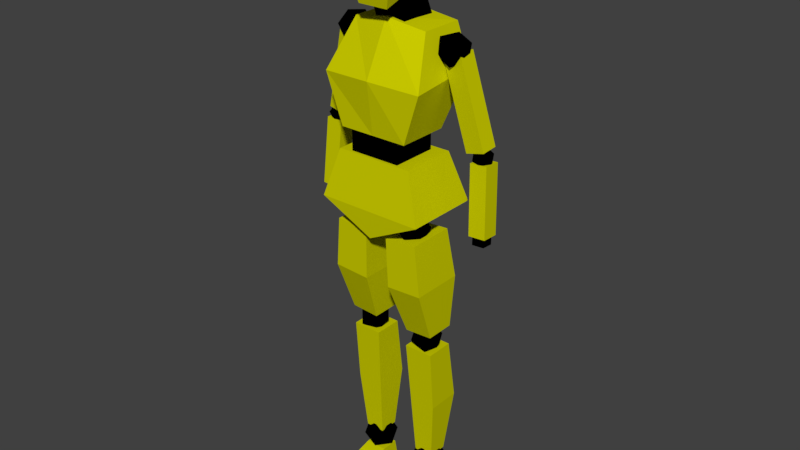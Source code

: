 # Source: player.blend  (saved by Blender 2.91.10; exported with 4.5.12 LTS)
import bpy
from mathutils import Matrix  # noqa: F401  (used for matrix-valued properties, if any)

bpy.ops.wm.read_factory_settings(use_empty=True)
scene = bpy.context.scene
scene.name = 'Scene'

# ---- collections
col_collection_1 = bpy.data.collections.new('Collection 1'); scene.collection.children.link(col_collection_1)

# ---- materials (node trees are filled in below, after node groups)
mat_material_001 = bpy.data.materials.new('Material.001')
mat_material_001.alpha_threshold = 0.0
mat_material_001.use_transparent_shadow = False
mat_material_001.diffuse_color = (0.6105, 0.6105, 0.0, 1.0)
mat_material_001.roughness = 0.5
mat_material_002 = bpy.data.materials.new('Material.002')
mat_material_002.alpha_threshold = 0.0
mat_material_002.use_transparent_shadow = False
mat_material_002.diffuse_color = (0.0, 0.0, 0.0, 1.0)
mat_material_002.roughness = 0.5

# ---- material node trees

# ---- world
world_world = bpy.data.worlds.new('World'); scene.world = world_world
world_world.color = (0.05088, 0.05088, 0.05088)
world_world.use_sun_shadow = False
world_world.sun_shadow_jitter_overblur = 0.0
world_world.cycles.sampling_method = 'MANUAL'

# ---- meshes
me_cube_013 = bpy.data.meshes.new('Cube.013')
me_cube_013.from_pydata([(-0.545, -0.6802, 12.6), (-0.5547, -0.5269, 14.57), (-0.545, 0.8691, 13.06), (-0.5547, 0.867, 14.7), (0.5812, -0.6802, 12.6), (0.5909, -0.5269, 14.57), (0.5812, 0.8691, 13.06), (0.5909, 0.867, 14.7), (-1.116, -1.011, 14.0), (-1.116, 1.154, 13.95), (1.153, 1.154, 13.95), (1.153, -1.011, 14.0), (-3.465, 0.3408, 7.38), (-3.443, 0.3707, 7.682), (-3.454, 0.6676, 7.352), (-3.432, 0.6975, 7.654), (-3.017, 0.3312, 7.366), (-2.995, 0.361, 7.668), (-3.006, 0.6579, 7.338), (-2.983, 0.6878, 7.64), (-3.279, 0.3965, 9.584), (-2.468, 0.2183, 11.69), (-3.287, 0.86, 9.618), (-2.475, 0.6818, 11.72), (-2.594, 0.4129, 9.464), (-1.783, 0.2348, 11.57), (-2.429, 0.8385, 9.948), (-1.79, 0.6983, 11.61), (-1.586, -1.039, -0.001217), (-1.586, -1.039, 0.1557), (-1.586, 0.8273, -0.001217), (-1.586, 0.7373, 0.4508), (-0.7604, -1.039, -0.001217), (-0.7604, -1.039, 0.1557), (-0.7604, 0.8273, -0.001217), (-0.7604, 0.7373, 0.4508), (-1.586, 0.2788, -0.001217), (-1.586, 0.2543, 0.4508), (-0.7604, 0.2788, -0.001217), (-0.7604, 0.2543, 0.4508), (-1.563, 0.235, 1.028), (-1.743, -0.03621, 4.223), (-1.563, 0.7773, 1.028), (-1.743, 0.7383, 4.223), (-0.8211, 0.235, 1.028), (-0.6414, -0.03621, 4.223), (-0.8211, 0.7773, 1.028), (-0.6414, 0.7383, 4.223), (-1.75, 0.09939, 2.626), (-1.75, 1.022, 2.626), (-0.7313, 1.022, 2.626), (-0.7313, 0.09939, 2.626), (-0.7195, -0.09774, 7.176), (-0.515, -0.3287, 7.519), (-1.032, -0.4714, 7.312), (-1.352, -0.09774, 7.183), (-1.032, 0.2759, 7.312), (-0.515, 0.1332, 7.519), (-1.021, -0.4714, 7.738), (-1.538, -0.3287, 7.531), (-1.538, 0.1332, 7.531), (-1.021, 0.2759, 7.738), (-0.7011, -0.09774, 7.867), (-1.333, -0.09774, 7.874), (-1.756, -0.06577, 4.739), (-1.666, -0.6408, 7.369), (-1.756, 0.7442, 4.739), (-1.666, 0.6414, 7.369), (-0.7025, -0.06577, 4.694), (-0.4301, -0.6408, 7.316), (-0.7025, 0.7442, 4.694), (-0.4301, 0.6414, 7.316), (-1.84, -0.6079, 6.087), (-1.84, 0.8446, 6.087), (-0.4856, 0.8446, 6.038), (-0.4856, -0.6079, 6.038), (-0.9825, -0.6404, 8.922), (-0.9825, -0.6404, 9.962), (-0.9825, 0.6244, 8.922), (-0.9825, 0.6244, 9.962), (0.9324, -0.6404, 8.922), (0.9324, -0.6404, 9.962), (0.9324, 0.6244, 8.922), (0.9324, 0.6244, 9.962), (-1.988, -0.9219, 7.989), (-1.435, -0.7182, 9.195), (-1.988, 1.117, 7.989), (-1.435, 0.8219, 9.195), (2.024, -0.9219, 7.989), (1.471, -0.7182, 9.195), (2.024, 1.117, 7.989), (1.471, 0.8219, 9.195), (0.01811, 1.117, 7.989), (0.01811, 0.8219, 9.195), (0.01811, -0.9219, 7.989), (0.01811, -0.7182, 9.195), (0.01811, 0.8735, 7.301), (0.01811, -0.8712, 7.301), (-1.295, -0.7223, 9.747), (-1.4, -0.0843, 12.12), (-1.295, 0.6754, 9.747), (-1.4, 1.091, 12.12), (1.301, -0.7223, 9.747), (1.436, -0.0843, 12.12), (1.301, 0.6754, 9.747), (1.436, 1.091, 12.12), (-1.891, -0.7752, 10.97), (-1.891, 1.124, 11.16), (1.927, 1.124, 11.16), (1.927, -0.7752, 10.97), (0.003126, 0.6754, 9.747), (0.01811, 1.091, 12.24), (0.003126, -0.7223, 9.747), (0.01811, -0.2268, 12.29), (0.01811, -0.9177, 11.03), (0.01811, 1.124, 11.16), (-0.5593, 0.001685, 12.01), (-0.5593, -0.3514, 12.91), (-0.5593, 0.9613, 12.11), (-0.5593, 0.4327, 13.22), (0.5955, 0.001685, 12.01), (0.5955, -0.3514, 12.91), (0.5955, 0.9613, 12.11), (0.5955, 0.4327, 13.22), (-0.5593, 0.9613, 12.11), (0.5955, 0.9613, 12.11), (-0.9318, 0.2029, 4.115), (-0.9083, -0.0716, 4.458), (-1.455, -0.01094, 4.251), (-1.483, 0.4292, 4.123), (-0.9536, 0.6405, 4.251), (-0.5986, 0.331, 4.458), (-1.445, -0.01501, 4.678), (-1.8, 0.2945, 4.47), (-1.49, 0.6971, 4.47), (-0.9437, 0.6364, 4.678), (-0.9157, 0.1963, 4.806), (-1.467, 0.4226, 4.813), (0.8339, 0.06981, 0.837), (0.6086, 0.4927, 1.05), (1.178, 0.2554, 1.208), (1.53, 0.07895, 0.8365), (1.178, 0.2073, 0.4484), (0.6086, 0.463, 0.5801), (1.166, 0.7632, 1.181), (1.735, 0.5075, 1.049), (1.735, 0.4778, 0.5793), (1.166, 0.7152, 0.4209), (0.8136, 0.8916, 0.7926), (1.51, 0.9007, 0.7921), (-1.532, 0.6618, 11.69), (-1.577, 0.3024, 11.96), (-1.542, 0.2315, 11.54), (-1.871, 0.5651, 11.34), (-2.109, 0.8423, 11.64), (-1.928, 0.6799, 12.02), (-1.944, -0.01642, 11.77), (-2.125, 0.1459, 11.39), (-2.476, 0.5234, 11.46), (-2.511, 0.5944, 11.88), (-2.182, 0.2607, 12.07), (-2.521, 0.164, 11.73), (2.752, 0.7626, 9.394), (2.781, 0.5318, 9.566), (2.758, 0.4862, 9.295), (2.97, 0.7004, 9.17), (3.123, 0.8784, 9.364), (3.006, 0.7742, 9.608), (3.016, 0.327, 9.447), (3.133, 0.4313, 9.203), (3.358, 0.6737, 9.245), (3.381, 0.7192, 9.516), (3.169, 0.505, 9.64), (3.387, 0.4429, 9.416), (3.549, 0.2861, 7.606), (3.412, 0.3981, 9.304), (3.542, 0.7503, 7.58), (3.405, 0.8622, 9.277), (2.914, 0.2793, 7.583), (2.777, 0.3913, 9.281), (2.907, 0.7435, 7.556), (2.769, 0.8555, 9.254), (1.586, -1.039, -0.001218), (1.586, -1.039, 0.1557), (1.586, 0.8273, -0.001218), (1.586, 0.7373, 0.4508), (0.7604, -1.039, -0.001218), (0.7604, -1.039, 0.1557), (0.7604, 0.8273, -0.001218), (0.7604, 0.7373, 0.4508), (1.586, 0.2788, -0.001218), (1.586, 0.2543, 0.4508), (0.7604, 0.2788, -0.001218), (0.7604, 0.2543, 0.4508), (1.563, 0.235, 1.028), (1.743, -0.03621, 4.223), (1.563, 0.7773, 1.028), (1.743, 0.7383, 4.223), (0.8211, 0.235, 1.028), (0.6414, -0.03621, 4.223), (0.8211, 0.7773, 1.028), (0.6414, 0.7383, 4.223), (1.75, 0.09939, 2.626), (1.75, 1.022, 2.626), (0.7313, 1.022, 2.626), (0.7313, 0.09939, 2.626), (-0.8339, 0.06981, 0.837), (-0.6086, 0.4927, 1.05), (-1.178, 0.2554, 1.208), (-1.53, 0.07895, 0.8365), (-1.178, 0.2073, 0.4484), (-0.6086, 0.463, 0.5801), (-1.166, 0.7632, 1.181), (-1.735, 0.5075, 1.049), (-1.735, 0.4778, 0.5794), (-1.166, 0.7152, 0.4209), (-0.8136, 0.8916, 0.7926), (-1.51, 0.9007, 0.7921), (3.465, 0.3408, 7.38), (3.443, 0.3707, 7.682), (3.454, 0.6676, 7.352), (3.432, 0.6975, 7.654), (3.017, 0.3312, 7.366), (2.995, 0.361, 7.668), (3.006, 0.6579, 7.338), (2.983, 0.6878, 7.64), (3.279, 0.3965, 9.584), (2.468, 0.2183, 11.69), (3.287, 0.86, 9.618), (2.475, 0.6818, 11.72), (2.594, 0.4129, 9.464), (1.783, 0.2348, 11.57), (2.429, 0.8385, 9.948), (1.79, 0.6983, 11.61), (0.7195, -0.09774, 7.176), (0.515, -0.3287, 7.519), (1.032, -0.4714, 7.312), (1.352, -0.09774, 7.183), (1.032, 0.2759, 7.312), (0.515, 0.1332, 7.519), (1.021, -0.4714, 7.738), (1.538, -0.3287, 7.531), (1.538, 0.1332, 7.531), (1.021, 0.2759, 7.738), (0.7011, -0.09774, 7.867), (1.333, -0.09774, 7.874), (1.756, -0.06577, 4.739), (1.666, -0.6408, 7.369), (1.756, 0.7442, 4.739), (1.666, 0.6414, 7.369), (0.7025, -0.06577, 4.694), (0.4301, -0.6408, 7.316), (0.7025, 0.7442, 4.694), (0.4301, 0.6414, 7.316), (1.84, -0.6079, 6.087), (1.84, 0.8446, 6.087), (0.4856, 0.8446, 6.038), (0.4856, -0.6079, 6.038), (0.9318, 0.2029, 4.115), (0.9083, -0.0716, 4.458), (1.455, -0.01094, 4.251), (1.483, 0.4292, 4.123), (0.9536, 0.6405, 4.251), (0.5986, 0.331, 4.458), (1.445, -0.01501, 4.678), (1.8, 0.2945, 4.47), (1.49, 0.6971, 4.47), (0.9437, 0.6364, 4.678), (0.9157, 0.1963, 4.806), (1.467, 0.4226, 4.813), (1.532, 0.6618, 11.69), (1.577, 0.3025, 11.96), (1.542, 0.2315, 11.54), (1.871, 0.5651, 11.34), (2.109, 0.8423, 11.64), (1.928, 0.6799, 12.02), (1.944, -0.01642, 11.77), (2.125, 0.1459, 11.39), (2.476, 0.5234, 11.46), (2.511, 0.5944, 11.88), (2.182, 0.2607, 12.07), (2.521, 0.164, 11.73), (-2.752, 0.7626, 9.394), (-2.781, 0.5318, 9.566), (-2.758, 0.4862, 9.295), (-2.97, 0.7004, 9.17), (-3.123, 0.8784, 9.364), (-3.006, 0.7742, 9.608), (-3.016, 0.327, 9.447), (-3.133, 0.4313, 9.203), (-3.358, 0.6737, 9.245), (-3.381, 0.7192, 9.516), (-3.169, 0.505, 9.64), (-3.387, 0.4429, 9.416), (-3.549, 0.2861, 7.606), (-3.412, 0.3981, 9.304), (-3.542, 0.7503, 7.58), (-3.405, 0.8622, 9.277), (-2.914, 0.2793, 7.583), (-2.777, 0.3913, 9.281), (-2.907, 0.7435, 7.556), (-2.769, 0.8555, 9.254)], [(125, 124)], [(8, 1, 3, 9), (9, 3, 7, 10), (10, 7, 5, 11), (11, 5, 1, 8), (2, 6, 4, 0), (7, 3, 1, 5), (4, 11, 8, 0), (6, 10, 11, 4), (2, 9, 10, 6), (0, 8, 9, 2), (12, 13, 15, 14), (14, 15, 19, 18), (18, 19, 17, 16), (16, 17, 13, 12), (14, 18, 16, 12), (19, 15, 13, 17), (20, 21, 23, 22), (22, 23, 27, 26), (26, 27, 25, 24), (24, 25, 21, 20), (22, 26, 24, 20), (27, 23, 21, 25), (36, 37, 31, 30), (30, 31, 35, 34), (38, 39, 33, 32), (32, 33, 29, 28), (36, 38, 32, 28), (39, 37, 29, 33), (35, 31, 37, 39), (30, 34, 38, 36), (34, 35, 39, 38), (28, 29, 37, 36), (48, 41, 43, 49), (49, 43, 47, 50), (50, 47, 45, 51), (51, 45, 41, 48), (42, 46, 44, 40), (47, 43, 41, 45), (44, 51, 48, 40), (46, 50, 51, 44), (42, 49, 50, 46), (40, 48, 49, 42), (52, 53, 54), (53, 52, 57), (52, 54, 55), (52, 55, 56), (52, 56, 57), (53, 57, 62), (54, 53, 58), (55, 54, 59), (56, 55, 60), (57, 56, 61), (53, 62, 58), (54, 58, 59), (55, 59, 60), (56, 60, 61), (57, 61, 62), (58, 62, 63), (59, 58, 63), (60, 59, 63), (61, 60, 63), (62, 61, 63), (72, 65, 67, 73), (73, 67, 71, 74), (74, 71, 69, 75), (75, 69, 65, 72), (66, 70, 68, 64), (71, 67, 65, 69), (68, 75, 72, 64), (70, 74, 75, 68), (66, 73, 74, 70), (64, 72, 73, 66), (76, 77, 79, 78), (78, 79, 83, 82), (82, 83, 81, 80), (80, 81, 77, 76), (78, 82, 80, 76), (83, 79, 77, 81), (84, 85, 87, 86), (92, 93, 91, 90), (90, 91, 89, 88), (94, 95, 85, 84), (92, 90, 96), (93, 87, 85, 95), (91, 93, 95, 89), (94, 84, 97), (88, 89, 95, 94), (86, 87, 93, 92), (96, 90, 88, 97), (86, 96, 97, 84), (88, 94, 97), (86, 92, 96), (106, 99, 101, 107), (115, 111, 105, 108), (108, 105, 103, 109), (114, 113, 99, 106), (110, 104, 102, 112), (111, 101, 99, 113), (112, 114, 106, 98), (104, 108, 109, 102), (110, 115, 108, 104), (98, 106, 107, 100), (100, 107, 115, 110), (102, 109, 114, 112), (105, 111, 113, 103), (100, 110, 112, 98), (109, 103, 113, 114), (107, 101, 111, 115), (116, 117, 119, 118), (118, 119, 123, 122), (122, 123, 121, 120), (120, 121, 117, 116), (118, 122, 120, 116), (123, 119, 117, 121), (126, 127, 128), (127, 126, 131), (126, 128, 129), (126, 129, 130), (126, 130, 131), (127, 131, 136), (128, 127, 132), (129, 128, 133), (130, 129, 134), (131, 130, 135), (127, 136, 132), (128, 132, 133), (129, 133, 134), (130, 134, 135), (131, 135, 136), (132, 136, 137), (133, 132, 137), (134, 133, 137), (135, 134, 137), (136, 135, 137), (138, 140, 139), (139, 143, 138), (138, 141, 140), (138, 142, 141), (138, 143, 142), (139, 148, 143), (140, 144, 139), (141, 145, 140), (142, 146, 141), (143, 147, 142), (139, 144, 148), (140, 145, 144), (141, 146, 145), (142, 147, 146), (143, 148, 147), (144, 149, 148), (145, 149, 144), (146, 149, 145), (147, 149, 146), (148, 149, 147), (150, 151, 152), (151, 150, 155), (150, 152, 153), (150, 153, 154), (150, 154, 155), (151, 155, 160), (152, 151, 156), (153, 152, 157), (154, 153, 158), (155, 154, 159), (151, 160, 156), (152, 156, 157), (153, 157, 158), (154, 158, 159), (155, 159, 160), (156, 160, 161), (157, 156, 161), (158, 157, 161), (159, 158, 161), (160, 159, 161), (162, 164, 163), (163, 167, 162), (162, 165, 164), (162, 166, 165), (162, 167, 166), (163, 172, 167), (164, 168, 163), (165, 169, 164), (166, 170, 165), (167, 171, 166), (163, 168, 172), (164, 169, 168), (165, 170, 169), (166, 171, 170), (167, 172, 171), (168, 173, 172), (169, 173, 168), (170, 173, 169), (171, 173, 170), (172, 173, 171), (174, 176, 177, 175), (176, 180, 181, 177), (180, 178, 179, 181), (178, 174, 175, 179), (176, 174, 178, 180), (181, 179, 175, 177), (190, 184, 185, 191), (184, 188, 189, 185), (192, 186, 187, 193), (186, 182, 183, 187), (190, 182, 186, 192), (193, 187, 183, 191), (189, 193, 191, 185), (184, 190, 192, 188), (188, 192, 193, 189), (182, 190, 191, 183), (202, 203, 197, 195), (203, 204, 201, 197), (204, 205, 199, 201), (205, 202, 195, 199), (196, 194, 198, 200), (201, 199, 195, 197), (198, 194, 202, 205), (200, 198, 205, 204), (196, 200, 204, 203), (194, 196, 203, 202), (206, 207, 208), (207, 206, 211), (206, 208, 209), (206, 209, 210), (206, 210, 211), (207, 211, 216), (208, 207, 212), (209, 208, 213), (210, 209, 214), (211, 210, 215), (207, 216, 212), (208, 212, 213), (209, 213, 214), (210, 214, 215), (211, 215, 216), (212, 216, 217), (213, 212, 217), (214, 213, 217), (215, 214, 217), (216, 215, 217), (218, 220, 221, 219), (220, 224, 225, 221), (224, 222, 223, 225), (222, 218, 219, 223), (220, 218, 222, 224), (225, 223, 219, 221), (226, 228, 229, 227), (228, 232, 233, 229), (232, 230, 231, 233), (230, 226, 227, 231), (228, 226, 230, 232), (233, 231, 227, 229), (234, 236, 235), (235, 239, 234), (234, 237, 236), (234, 238, 237), (234, 239, 238), (235, 244, 239), (236, 240, 235), (237, 241, 236), (238, 242, 237), (239, 243, 238), (235, 240, 244), (236, 241, 240), (237, 242, 241), (238, 243, 242), (239, 244, 243), (240, 245, 244), (241, 245, 240), (242, 245, 241), (243, 245, 242), (244, 245, 243), (254, 255, 249, 247), (255, 256, 253, 249), (256, 257, 251, 253), (257, 254, 247, 251), (248, 246, 250, 252), (253, 251, 247, 249), (250, 246, 254, 257), (252, 250, 257, 256), (248, 252, 256, 255), (246, 248, 255, 254), (258, 260, 259), (259, 263, 258), (258, 261, 260), (258, 262, 261), (258, 263, 262), (259, 268, 263), (260, 264, 259), (261, 265, 260), (262, 266, 261), (263, 267, 262), (259, 264, 268), (260, 265, 264), (261, 266, 265), (262, 267, 266), (263, 268, 267), (264, 269, 268), (265, 269, 264), (266, 269, 265), (267, 269, 266), (268, 269, 267), (270, 272, 271), (271, 275, 270), (270, 273, 272), (270, 274, 273), (270, 275, 274), (271, 280, 275), (272, 276, 271), (273, 277, 272), (274, 278, 273), (275, 279, 274), (271, 276, 280), (272, 277, 276), (273, 278, 277), (274, 279, 278), (275, 280, 279), (276, 281, 280), (277, 281, 276), (278, 281, 277), (279, 281, 278), (280, 281, 279), (282, 283, 284), (283, 282, 287), (282, 284, 285), (282, 285, 286), (282, 286, 287), (283, 287, 292), (284, 283, 288), (285, 284, 289), (286, 285, 290), (287, 286, 291), (283, 292, 288), (284, 288, 289), (285, 289, 290), (286, 290, 291), (287, 291, 292), (288, 292, 293), (289, 288, 293), (290, 289, 293), (291, 290, 293), (292, 291, 293), (294, 295, 297, 296), (296, 297, 301, 300), (300, 301, 299, 298), (298, 299, 295, 294), (296, 300, 298, 294), (301, 297, 295, 299)])
me_cube_013.polygons.foreach_set('material_index', [0, 0, 0, 0, 0, 0, 0, 0, 0, 0, 1, 1, 1, 1, 1, 1, 0, 0, 0, 0, 0, 0, 0, 0, 0, 0, 0, 0, 0, 0, 0, 0, 0, 0, 0, 0, 0, 0, 0, 0, 0, 0, 1, 1, 1, 1, 1, 1, 1, 1, 1, 1, 1, 1, 1, 1, 1, 1, 1, 1, 1, 1, 0, 0, 0, 0, 0, 0, 0, 0, 0, 0, 1, 1, 1, 1, 1, 1, 0, 0, 0, 0, 0, 0, 0, 0, 0, 0, 0, 0, 0, 0, 0, 0, 0, 0, 0, 0, 0, 0, 0, 0, 0, 0, 0, 0, 0, 0, 1, 1, 1, 1, 1, 1, 1, 1, 1, 1, 1, 1, 1, 1, 1, 1, 1, 1, 1, 1, 1, 1, 1, 1, 1, 1, 1, 1, 1, 1, 1, 1, 1, 1, 1, 1, 1, 1, 1, 1, 1, 1, 1, 1, 1, 1, 1, 1, 1, 1, 1, 1, 1, 1, 1, 1, 1, 1, 1, 1, 1, 1, 1, 1, 1, 1, 1, 1, 1, 1, 1, 1, 1, 1, 1, 1, 1, 1, 1, 1, 1, 1, 1, 1, 1, 1, 0, 0, 0, 0, 0, 0, 0, 0, 0, 0, 0, 0, 0, 0, 0, 0, 0, 0, 0, 0, 0, 0, 0, 0, 0, 0, 1, 1, 1, 1, 1, 1, 1, 1, 1, 1, 1, 1, 1, 1, 1, 1, 1, 1, 1, 1, 1, 1, 1, 1, 1, 1, 0, 0, 0, 0, 0, 0, 1, 1, 1, 1, 1, 1, 1, 1, 1, 1, 1, 1, 1, 1, 1, 1, 1, 1, 1, 1, 0, 0, 0, 0, 0, 0, 0, 0, 0, 0, 1, 1, 1, 1, 1, 1, 1, 1, 1, 1, 1, 1, 1, 1, 1, 1, 1, 1, 1, 1, 1, 1, 1, 1, 1, 1, 1, 1, 1, 1, 1, 1, 1, 1, 1, 1, 1, 1, 1, 1, 1, 1, 1, 1, 1, 1, 1, 1, 1, 1, 1, 1, 1, 1, 1, 1, 1, 1, 1, 1, 0, 0, 0, 0, 0, 0])
me_cube_013.materials.append(mat_material_001)
me_cube_013.materials.append(mat_material_002)
me_cube_013.use_remesh_preserve_volume = False
me_cube_013.use_remesh_preserve_attributes = False
me_cube_013.use_mirror_vertex_groups = False
me_cube_013.update()
arm_armature = bpy.data.armatures.new('Armature')  # bones are not reproduced

# ---- objects
ob_armature = bpy.data.objects.new('Armature', arm_armature)
ob_player = bpy.data.objects.new('Player', me_cube_013)

# ---- transforms, parenting, visibility, modifiers, constraints
ob_armature.location = (0.0, 0.0, 0.0)
ob_armature.scale = (0.2324, 0.2324, 0.2324)
ob_armature.show_in_front = True
ob_armature.lineart.crease_threshold = 0.0
ob_player.parent = ob_armature
ob_player.matrix_parent_inverse = Matrix(((2.151, -0.0, 0.0, -0.0), (-0.0, 2.151, -0.0, 0.0), (0.0, -0.0, 2.151, -0.0), (-0.0, 0.0, -0.0, 1.0)))
ob_player.location = (0.0, 0.0, 0.0)
ob_player.scale = (0.2308, 0.3159, 0.3417)
ob_player.lineart.crease_threshold = 0.0
_vg = ob_player.vertex_groups.new(name='Group')
_vg = ob_player.vertex_groups.new(name='Hip')
_vg.add([52, 53, 54, 55, 56, 57, 58, 59, 60, 61, 62, 63, 84, 85, 86, 87, 88, 89, 90, 91, 93, 95, 96, 97, 234, 235, 236, 237, 238, 239, 240, 241, 242, 243, 244, 245], 1.0, 'REPLACE')
_vg = ob_player.vertex_groups.new(name='Waist')
_vg.add([76, 77, 78, 79, 80, 81, 82, 83, 92, 94], 1.0, 'REPLACE')
_vg = ob_player.vertex_groups.new(name='Torso')
_vg.add([98, 99, 100, 101, 102, 103, 104, 105, 106, 107, 108, 109, 110, 111, 112, 113, 114, 115, 150, 151, 152, 153, 154, 155, 156, 157, 158, 159, 160, 161, 270, 271, 272, 273, 274, 275, 276, 277, 278, 279, 280, 281], 1.0, 'REPLACE')
_vg = ob_player.vertex_groups.new(name='Neck')
_vg.add([116, 117, 118, 119, 120, 121, 122, 123, 124, 125], 1.0, 'REPLACE')
_vg = ob_player.vertex_groups.new(name='Head')
_vg.add([0, 1, 2, 3, 4, 5, 6, 7, 8, 9, 10, 11], 1.0, 'REPLACE')
_vg = ob_player.vertex_groups.new(name='LArm')
for _i, _w in zip([162, 163, 164, 165, 166, 167, 168, 169, 170, 171, 172, 173, 226, 227, 228, 229, 230, 231, 232, 233, 270, 271, 272, 273, 274, 275, 276, 277, 278, 279, 280, 281], [1.0, 1.0, 1.0, 1.0, 1.0, 1.0, 1.0, 1.0, 1.0, 1.0, 1.0, 1.0, 1.0, 1.0, 1.0, 1.0, 1.0, 1.0, 1.0, 1.0, 0.5, 0.5, 0.5, 0.5, 0.5, 0.5, 0.5, 0.5, 0.5, 0.5, 0.5, 0.5]): _vg.add([_i], _w, 'REPLACE')
_vg = ob_player.vertex_groups.new(name='LFArm')
_vg.add([174, 175, 176, 177, 178, 179, 180, 181, 218, 219, 220, 221, 222, 223, 224, 225], 1.0, 'REPLACE')
_vg = ob_player.vertex_groups.new(name='RArm')
for _i, _w in zip([20, 21, 22, 23, 24, 25, 26, 27, 150, 151, 152, 153, 154, 155, 156, 157, 158, 159, 160, 161, 282, 283, 284, 285, 286, 287, 288, 289, 290, 291, 292, 293], [1.0, 1.0, 1.0, 1.0, 1.0, 1.0, 1.0, 1.0, 0.5, 0.5, 0.5, 1.0, 0.5, 0.5, 0.5, 0.5, 0.5, 0.5, 0.5, 0.5, 1.0, 1.0, 1.0, 1.0, 1.0, 1.0, 1.0, 1.0, 1.0, 1.0, 1.0, 1.0]): _vg.add([_i], _w, 'REPLACE')
_vg = ob_player.vertex_groups.new(name='RFArm')
_vg.add([12, 13, 14, 15, 16, 17, 18, 19, 294, 295, 296, 297, 298, 299, 300, 301], 1.0, 'REPLACE')
_vg = ob_player.vertex_groups.new(name='LLeg')
for _i, _w in zip([234, 235, 236, 237, 238, 239, 240, 241, 242, 243, 244, 245, 246, 247, 248, 249, 250, 251, 252, 253, 254, 255, 256, 257, 258, 259, 260, 261, 262, 263, 264, 265, 266, 267, 268, 269], [0.5, 0.5, 0.5, 0.5, 0.5, 0.5, 0.5, 0.5, 0.5, 0.5, 0.5, 0.5, 1.0, 1.0, 1.0, 1.0, 1.0, 1.0, 1.0, 1.0, 1.0, 1.0, 1.0, 1.0, 1.0, 1.0, 1.0, 1.0, 1.0, 1.0, 1.0, 1.0, 1.0, 1.0, 1.0, 1.0]): _vg.add([_i], _w, 'REPLACE')
_vg = ob_player.vertex_groups.new(name='LBLeg')
_vg.add([138, 139, 140, 141, 142, 143, 144, 145, 146, 147, 148, 149, 194, 195, 196, 197, 198, 199, 200, 201, 202, 203, 204, 205], 1.0, 'REPLACE')
_vg = ob_player.vertex_groups.new(name='LFoot')
_vg.add([182, 183, 184, 185, 186, 187, 188, 189, 190, 191, 192, 193], 1.0, 'REPLACE')
_vg = ob_player.vertex_groups.new(name='RLeg')
for _i, _w in zip([52, 53, 54, 55, 56, 57, 58, 59, 60, 61, 62, 63, 64, 65, 66, 67, 68, 69, 70, 71, 72, 73, 74, 75, 126, 127, 128, 129, 130, 131, 132, 133, 134, 135, 136, 137], [0.5, 0.5, 0.5, 0.5, 0.5, 0.5, 0.5, 0.5, 0.5, 0.5, 0.5, 0.5, 1.0, 1.0, 1.0, 1.0, 1.0, 1.0, 1.0, 1.0, 1.0, 1.0, 1.0, 1.0, 1.0, 1.0, 1.0, 1.0, 1.0, 1.0, 1.0, 1.0, 1.0, 1.0, 1.0, 1.0]): _vg.add([_i], _w, 'REPLACE')
_vg = ob_player.vertex_groups.new(name='RBLeg')
_vg.add([40, 41, 42, 43, 44, 45, 46, 47, 48, 49, 50, 51, 206, 207, 208, 209, 210, 211, 212, 213, 214, 215, 216, 217], 1.0, 'REPLACE')
_vg = ob_player.vertex_groups.new(name='RFoot')
_vg.add([28, 29, 30, 31, 32, 33, 34, 35, 36, 37, 38, 39], 1.0, 'REPLACE')
_m = ob_player.modifiers.new('Armature', 'ARMATURE')
_m.object = ob_armature

# ---- collection membership
scene.collection.objects.link(ob_armature)
col_collection_1.objects.link(ob_player)

# ---- scene / render settings (as saved in the file)
scene.frame_start = 1; scene.frame_end = 60; scene.frame_set(2)
scene.render.engine = 'BLENDER_EEVEE_NEXT'
scene.render.resolution_percentage = 50
scene.render.dither_intensity = 0.0
scene.cycles.use_denoising = False
scene.cycles.samples = 128
scene.cycles.sampling_pattern = 'TABULATED_SOBOL'
scene.cycles.use_adaptive_sampling = False
scene.cycles.use_light_tree = False
scene.cycles.blur_glossy = 0.0
scene.cycles.sample_clamp_indirect = 0.0
scene.view_settings.view_transform = 'Standard'
bpy.context.view_layer.update()

# ---- added for rendering (the .blend has no active camera and no usable light): camera, sun
cam_auto = bpy.data.cameras.new('AutoCamera')
cam_auto.lens = 50.0
cam_auto.sensor_width = 36.0
cam_auto.clip_end = 1000.0
ob_auto_camera = bpy.data.objects.new('AutoCamera', cam_auto)
scene.collection.objects.link(ob_auto_camera)
ob_auto_camera.location = (2.51279, -2.97065, 3.24235)
ob_auto_camera.rotation_euler = (1.09748, -7.21219e-08, 0.694738)
scene.camera = ob_auto_camera
light_auto_sun = bpy.data.lights.new('AutoSun', 'SUN')
light_auto_sun.energy = 3.0
light_auto_sun.angle = 0.0523599
ob_auto_sun = bpy.data.objects.new('AutoSun', light_auto_sun)
scene.collection.objects.link(ob_auto_sun)
ob_auto_sun.rotation_euler = (0.872665, 0.174533, 0.523599)
bpy.context.view_layer.update()
